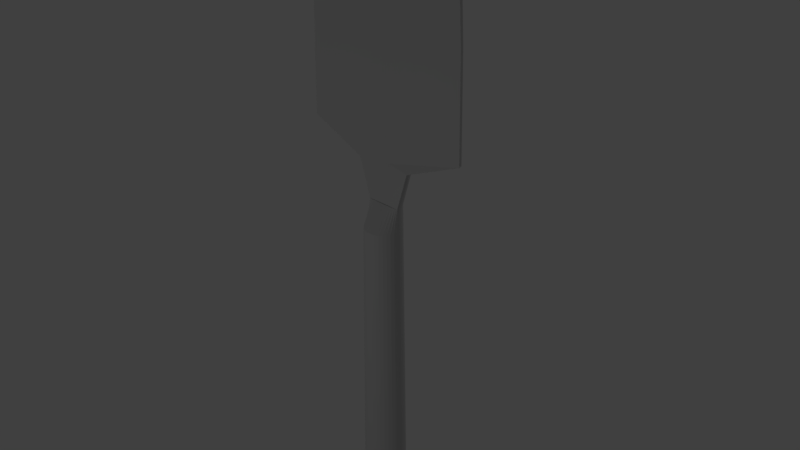 # Source: spade.blend  (saved by Blender 2.79.0; exported with 4.5.12 LTS)
import bpy
from mathutils import Matrix  # noqa: F401  (used for matrix-valued properties, if any)

bpy.ops.wm.read_factory_settings(use_empty=True)
scene = bpy.context.scene
scene.name = 'Scene'

# ---- collections
col_collection_1 = bpy.data.collections.new('Collection 1'); scene.collection.children.link(col_collection_1)

# ---- images (referenced by path relative to the original .blend; pixels are not part of the script)
import os
ASSET_DIR = os.environ.get("B2B_ASSET_DIR", "")  # directory of the original .blend (textures are referenced by path, not embedded)
HERE = os.path.dirname(os.path.abspath(__file__))  # packed textures are extracted next to this script under _unpacked/

def load_image(name, relpath, width, height, colorspace="sRGB"):
    """Load a texture the original file referenced (path relative to the .blend, or extracted next to this script)."""
    p = next((c for c in (os.path.join(HERE, relpath), os.path.join(ASSET_DIR, relpath)) if relpath and os.path.exists(c)), "")
    if p:
        img = bpy.data.images.load(p, check_existing=True)
        img.name = name
    else:  # same state as the original file: an image datablock whose file is absent (Cycles renders it pink)
        img = bpy.data.images.new(name, width, height)
        img.source = "FILE"
        img.filepath = "//" + (relpath or name)
    img.colorspace_settings.name = colorspace
    return img
img_woodfinedark004_col_1k_jpg = load_image('WoodFineDark004_COL_1K.jpg', 'WoodFineDark004_COL_1K.jpg', 1024, 1024, 'sRGB')
img_woodfinedark004_nrm_1k_jpg = load_image('WoodFineDark004_NRM_1K.jpg', 'WoodFineDark004_NRM_1K.jpg', 1024, 1024, 'Non-Color')
img_woodfinedark004_refl_1k_jpg = load_image('WoodFineDark004_REFL_1K.jpg', 'WoodFineDark004_REFL_1K.jpg', 1024, 1024, 'sRGB')
img_woodfinedark004_gloss_1k_jpg = load_image('WoodFineDark004_GLOSS_1K.jpg', 'WoodFineDark004_GLOSS_1K.jpg', 1024, 1024, 'Non-Color')
img_woodfinedark004_disp16_1k_tif = load_image('WoodFineDark004_DISP16_1K.tif', 'WoodFineDark004_DISP16_1K.tif', 1024, 1024, 'Non-Color')

# ---- materials (node trees are filled in below, after node groups)
mat_woodfinedark004_1k_001 = bpy.data.materials.new('WoodFineDark004_1K.001')
mat_woodfinedark004_1k_001.alpha_threshold = 0.0
mat_woodfinedark004_1k_001.use_transparent_shadow = False
mat_woodfinedark004_1k_001.preview_render_type = 'CUBE'
mat_woodfinedark004_1k_001.diffuse_color = (0.5889, 0.5889, 0.5889, 1.0)
mat_woodfinedark004_1k_001.roughness = 0.5

# ---- material node trees

# ---- world
world_world = bpy.data.worlds.new('World'); scene.world = world_world
world_world.color = (0.05088, 0.05088, 0.05088)
world_world.use_sun_shadow = False
world_world.sun_shadow_jitter_overblur = 0.0
world_world.cycles.sampling_method = 'MANUAL'

# ---- cameras
cam_camera = bpy.data.cameras.new('Camera')
cam_camera.clip_end = 100.0
cam_camera.lens = 35.0
cam_camera.sensor_width = 32.0
cam_camera.sensor_height = 18.0
cam_camera.ortho_scale = 7.314
cam_camera.dof.focus_distance = 0.0
cam_camera.dof.aperture_fstop = 128.0

# ---- lights
light_lamp_001 = bpy.data.lights.new('Lamp.001', 'POINT')
light_lamp_001.transmission_factor = 0.0
light_lamp_001.cutoff_distance = 30.0
light_lamp_001.energy = 100.0
light_lamp_001.shadow_buffer_clip_start = 1.001
light_lamp_001.shadow_soft_size = 0.1
light_lamp_001.shadow_maximum_resolution = 0.006
light_lamp_001.use_absolute_resolution = True
light_lamp = bpy.data.lights.new('Lamp', 'POINT')
light_lamp.transmission_factor = 0.0
light_lamp.cutoff_distance = 30.0
light_lamp.energy = 100.0
light_lamp.shadow_buffer_clip_start = 1.001
light_lamp.shadow_soft_size = 0.1
light_lamp.shadow_maximum_resolution = 0.006
light_lamp.use_absolute_resolution = True

# ---- meshes
me_cylinder = bpy.data.meshes.new('Cylinder')
me_cylinder.from_pydata([(2.834e-06, 1.272, 1.024), (0.9052, 1.248, 1.024), (1.776, 1.175, 1.024), (2.578, 1.058, 1.024), (3.281, 0.8995, 1.024), (1.057, 0.6945, -1.0), (3.858, 0.7067, 1.024), (4.287, 0.4868, 1.024), (1.243, 0.2439, -1.0), (4.551, 0.2482, 1.024), (1.172, -0.4783, -1.0), (1.057, -0.6944, -1.0), (0.4957, -1.155, -1.0), (-0.461, -1.155, -1.0), (-0.8665, -0.8838, -1.0), (-1.209, -0.2438, -1.0), (-4.551, 0.2482, 1.024), (-1.137, 0.4784, -1.0), (-4.287, 0.4868, 1.024), (-1.022, 0.6945, -1.0), (-3.858, 0.7067, 1.024), (-3.281, 0.8995, 1.024), (-2.578, 1.058, 1.024), (-1.776, 1.175, 1.024), (-0.2265, 1.226, -1.0), (-0.9052, 1.248, 1.024), (3.725e-09, 1.0, 0.235), (0.1951, 0.9808, 0.235), (0.3827, 0.9239, 0.235), (0.5556, 0.8315, 0.235), (0.7071, 0.7071, 0.235), (0.8315, 0.5556, 0.235), (0.9239, 0.3827, 0.235), (0.9808, 0.1951, 0.235), (1.0, 0.0165, 0.235), (0.9808, 0.01327, 0.235), (0.9239, 0.01017, 0.235), (0.8315, 0.007305, 0.235), (0.7071, 0.004797, 0.235), (0.5556, 0.002738, 0.235), (0.3827, 0.001209, 0.235), (0.1951, 0.0002671, 0.235), (-3.241e-07, -5.09e-05, 0.235), (-0.1951, 0.0002671, 0.235), (-0.3827, 0.001209, 0.235), (-0.5556, 0.002738, 0.235), (-0.7071, 0.004797, 0.235), (-0.8315, 0.007305, 0.235), (-0.9239, 0.01017, 0.235), (-0.9808, 0.01327, 0.235), (-1.0, 0.0165, 0.235), (-0.9808, 0.1951, 0.235), (-0.9239, 0.3827, 0.235), (-0.8315, 0.5556, 0.235), (-0.7071, 0.7071, 0.235), (-0.5556, 0.8315, 0.235), (-0.3827, 0.9239, 0.235), (-0.1951, 0.9808, 0.235), (2.037e-06, 1.272, 0.4344), (0.9923, 1.248, 0.4344), (1.946, 1.175, 0.4344), (2.826, 1.058, 0.4344), (3.597, 0.8995, 0.4344), (4.229, 0.7067, 0.4344), (4.699, 0.4868, 0.4344), (4.989, 0.2482, 0.4344), (-4.989, 0.2482, 0.4344), (-4.699, 0.4868, 0.4344), (-4.229, 0.7067, 0.4344), (-3.597, 0.8995, 0.4344), (-2.826, 1.058, 0.4344), (-1.946, 1.175, 0.4344), (-0.9923, 1.248, 0.4344), (-1.862e-06, 1.0, 1.167), (0.156, 0.9808, 1.167), (0.3059, 0.9239, 1.167), (0.4442, 0.8315, 1.167), (0.5653, 0.7071, 1.167), (0.6647, 0.5556, 1.167), (0.7386, 0.3827, 1.167), (0.7841, 0.1951, 1.167), (0.7995, -5.96e-08, 1.167), (-0.7995, 8.941e-07, 1.167), (-0.7841, 0.1951, 1.167), (-0.7386, 0.3827, 1.167), (-0.6647, 0.5556, 1.167), (-0.5653, 0.7071, 1.167), (-0.4442, 0.8315, 1.167), (-0.3059, 0.9239, 1.167), (-0.156, 0.9808, 1.167), (2.485e-06, 1.272, 0.741), (0.9676, 1.248, 0.741), (1.898, 1.175, 0.741), (2.755, 1.058, 0.741), (3.507, 0.8995, 0.741), (4.124, 0.7067, 0.741), (4.582, 0.4868, 0.741), (4.864, 0.2482, 0.741), (-4.864, 0.2482, 0.741), (-4.582, 0.4868, 0.741), (-4.124, 0.7067, 0.741), (-3.507, 0.8995, 0.741), (-2.755, 1.058, 0.741), (-1.898, 1.175, 0.741), (-0.9676, 1.248, 0.741), (4.96, 1.132e-06, 0.741), (4.64, 1.073e-06, 1.024), (-4.64, 2.027e-06, 1.024), (-4.96, 2.086e-06, 0.741), (-5.086, 2.265e-06, 0.4344), (5.086, 1.132e-06, 0.4344), (1.172, 0.4784, -1.0), (1.267, 4.55e-05, -1.0), (0.9012, -0.8838, -1.0), (-0.2265, -1.226, -1.0), (-0.8665, 0.8839, -1.0), (-0.461, 1.155, -1.0), (0.01736, 0.8579, -1.019), (0.1847, 0.8415, -1.019), (0.3457, 0.7926, -1.019), (0.624, 0.6067, -1.019), (0.7307, 0.4767, -1.019), (0.8588, -0.1673, -1.019), (0.81, -0.3283, -1.019), (0.7307, -0.4766, -1.019), (0.494, -0.7133, -1.019), (0.3457, -0.7926, -1.019), (-0.3109, -0.7926, -1.019), (-0.4593, -0.7133, -1.019), (-0.5893, -0.6066, -1.019), (-0.696, -0.4766, -1.019), (-0.7752, -0.3283, -1.019), (-0.8241, -0.1673, -1.019), (-0.7752, 0.3284, -1.019), (-0.696, 0.4767, -1.019), (-0.15, 0.8415, -1.019), (0.1847, -0.8414, -1.019), (0.01736, -0.8579, -1.019), (-0.15, -0.8414, -1.019), (-0.8405, 4.624e-05, -1.019), (-0.8241, 0.1674, -1.019), (0.494, 0.7134, -1.019), (0.81, 0.3283, -1.019), (0.8588, 0.1674, -1.019), (0.8753, 4.55e-05, -1.019), (0.624, -0.6066, -1.019), (-0.5893, 0.6067, -1.019), (-0.4593, 0.7134, -1.019), (-0.3109, 0.7926, -1.019), (0.01736, 1.25, -1.0), (0.2612, 1.226, -1.0), (0.4957, 1.155, -1.0), (0.9012, 0.8839, -1.0), (1.243, -0.2438, -1.0), (0.7118, -1.039, -1.0), (-0.6771, -1.039, -1.0), (-1.022, -0.6944, -1.0), (-1.137, -0.4783, -1.0), (0.2612, -1.226, -1.0), (0.01736, -1.25, -1.0), (-1.233, 4.662e-05, -1.0), (-1.209, 0.2439, -1.0), (0.7118, 1.039, -1.0), (-0.6771, 1.039, -1.0), (0.3293, 1.14, 0.3543), (0.6459, 1.074, 0.3543), (0.9376, 0.9668, 0.3543), (1.193, 0.8222, 0.3543), (1.403, 0.646, 0.3543), (1.559, 0.445, 0.3543), (1.655, 0.2268, 0.3543), (-1.655, 0.2268, 0.3543), (-1.559, 0.445, 0.3543), (-1.403, 0.646, 0.3543), (-1.193, 0.8222, 0.3543), (-0.9376, 0.9668, 0.3543), (-0.6459, 1.074, 0.3543), (-0.3293, 1.14, 0.3543), (1.208e-06, 1.163, 0.3543), (1.688, 6.557e-07, 0.3543), (-1.688, 1.729e-06, 0.3543), (-1.848e-06, 0.09775, 1.167), (5.96e-08, 0.02036, 0.235), (4.555e-07, 0.3505, 1.024), (-4.768e-07, 0.3505, 0.4344), (1.347e-07, 0.3505, 0.741), (5.96e-07, 0.3505, 0.3543), (0.845, 0.5639, 0.1609), (0.9965, 0.198, 0.1609), (0.9388, -0.3884, 0.1609), (0.845, -0.5639, 0.1609), (0.3895, -0.9377, 0.1609), (-0.3874, -0.9377, 0.1609), (-0.7167, -0.7177, 0.1609), (-0.9944, -0.198, 0.1609), (-0.9367, 0.3884, 0.1609), (-0.8429, 0.5639, 0.1609), (-0.197, 0.9955, 0.1609), (0.9388, 0.3884, 0.1609), (1.016, 2.729e-06, 0.1609), (0.7187, -0.7177, 0.1609), (-0.197, -0.9955, 0.1609), (-0.7167, 0.7177, 0.1609), (-0.3874, 0.9377, 0.1609), (0.1991, 0.9955, 0.1609), (0.3895, 0.9377, 0.1609), (0.7187, 0.7177, 0.1609), (0.9965, -0.198, 0.1609), (0.5649, -0.8439, 0.1609), (-0.5629, -0.8439, 0.1609), (-0.8429, -0.5639, 0.1609), (-0.9367, -0.3884, 0.1609), (-0.5629, 0.8439, 0.1609), (0.001041, 1.015, 0.1609), (0.5649, 0.8439, 0.1609), (0.1991, -0.9955, 0.1609), (0.001041, -1.015, 0.1609), (-1.014, 3.678e-06, 0.1609), (-0.9944, 0.198, 0.1609)], [], [(90, 0, 1, 91), (91, 1, 2, 92), (92, 2, 3, 93), (93, 3, 4, 94), (94, 4, 6, 95), (95, 6, 7, 96), (96, 7, 9, 97), (97, 9, 106, 105), (108, 107, 16, 98), (98, 16, 18, 99), (99, 18, 20, 100), (100, 20, 21, 101), (101, 21, 22, 102), (102, 22, 23, 103), (20, 18, 84, 85), (103, 23, 25, 104), (104, 25, 0, 90), (197, 57, 26, 213), (203, 56, 57, 197), (212, 55, 56, 203), (202, 54, 55, 212), (196, 53, 54, 202), (195, 52, 53, 196), (218, 51, 52, 195), (217, 50, 51, 218), (194, 49, 50, 217), (211, 48, 49, 194), (210, 47, 48, 211), (193, 46, 47, 210), (209, 45, 46, 193), (192, 44, 45, 209), (201, 43, 44, 192), (216, 42, 43, 201), (215, 41, 42, 216), (191, 40, 41, 215), (208, 39, 40, 191), (200, 38, 39, 208), (190, 37, 38, 200), (189, 36, 37, 190), (207, 35, 36, 189), (199, 34, 35, 207), (188, 33, 34, 199), (198, 32, 33, 188), (187, 31, 32, 198), (206, 30, 31, 187), (214, 29, 30, 206), (205, 28, 29, 214), (204, 27, 28, 205), (213, 26, 27, 204), (177, 72, 58, 178), (176, 71, 72, 177), (175, 70, 71, 176), (174, 69, 70, 175), (173, 68, 69, 174), (172, 67, 68, 173), (171, 66, 67, 172), (180, 109, 66, 171), (170, 65, 110, 179), (169, 64, 65, 170), (168, 63, 64, 169), (167, 62, 63, 168), (166, 61, 62, 167), (165, 60, 61, 166), (164, 59, 60, 165), (178, 58, 59, 164), (6, 4, 77, 78), (1, 0, 73, 74), (0, 25, 89, 73), (21, 20, 85, 86), (7, 6, 78, 79), (2, 1, 74, 75), (22, 21, 86, 87), (9, 7, 79, 80), (16, 107, 82, 83), (3, 2, 75, 76), (23, 22, 87, 88), (106, 9, 80, 81), (18, 16, 83, 84), (4, 3, 76, 77), (25, 23, 88, 89), (72, 104, 90, 58), (71, 103, 104, 72), (70, 102, 103, 71), (69, 101, 102, 70), (68, 100, 101, 69), (67, 99, 100, 68), (66, 98, 99, 67), (109, 108, 98, 66), (65, 97, 105, 110), (64, 96, 97, 65), (63, 95, 96, 64), (62, 94, 95, 63), (61, 93, 94, 62), (60, 92, 93, 61), (59, 91, 92, 60), (58, 90, 91, 59), (181, 82, 107, 183), (184, 110, 105, 185), (74, 73, 89, 88, 87, 86, 85, 84, 83, 82, 181, 81, 80, 79, 78, 77, 76, 75), (183, 185, 105, 106), (186, 179, 110, 184), (117, 118, 119, 141, 120, 121, 142, 143, 144, 122, 123, 124, 145, 125, 126, 136, 137, 138, 127, 128, 129, 130, 131, 132, 139, 140, 133, 134, 146, 147, 148, 135), (118, 117, 149, 150), (119, 118, 150, 151), (121, 120, 152, 5), (123, 122, 153, 10), (124, 123, 10, 11), (126, 125, 154, 12), (128, 127, 13, 155), (129, 128, 155, 14), (130, 129, 14, 156), (131, 130, 156, 157), (132, 131, 157, 15), (134, 133, 17, 19), (117, 135, 24, 149), (137, 136, 158, 159), (138, 137, 159, 114), (140, 139, 160, 161), (141, 119, 151, 162), (120, 141, 162, 152), (142, 121, 5, 111), (143, 142, 111, 8), (144, 143, 8, 112), (122, 144, 112, 153), (145, 124, 11, 113), (125, 145, 113, 154), (136, 126, 12, 158), (127, 138, 114, 13), (139, 132, 15, 160), (133, 140, 161, 17), (146, 134, 19, 115), (147, 146, 115, 163), (148, 147, 163, 116), (135, 148, 116, 24), (182, 34, 179, 186), (26, 178, 164, 27), (27, 164, 165, 28), (28, 165, 166, 29), (29, 166, 167, 30), (30, 167, 168, 31), (31, 168, 169, 32), (32, 169, 170, 33), (33, 170, 179, 34), (50, 180, 171, 51), (51, 171, 172, 52), (52, 172, 173, 53), (53, 173, 174, 54), (54, 174, 175, 55), (55, 175, 176, 56), (56, 176, 177, 57), (57, 177, 178, 26), (50, 182, 186, 180), (180, 186, 184, 109), (107, 108, 185, 183), (109, 184, 185, 108), (81, 181, 183, 106), (149, 213, 204, 150), (150, 204, 205, 151), (151, 205, 214, 162), (162, 214, 206, 152), (152, 206, 187, 5), (5, 187, 198, 111), (111, 198, 188, 8), (8, 188, 199, 112), (112, 199, 207, 153), (153, 207, 189, 10), (10, 189, 190, 11), (11, 190, 200, 113), (113, 200, 208, 154), (154, 208, 191, 12), (12, 191, 215, 158), (158, 215, 216, 159), (159, 216, 201, 114), (114, 201, 192, 13), (13, 192, 209, 155), (155, 209, 193, 14), (14, 193, 210, 156), (156, 210, 211, 157), (157, 211, 194, 15), (15, 194, 217, 160), (160, 217, 218, 161), (161, 218, 195, 17), (17, 195, 196, 19), (19, 196, 202, 115), (115, 202, 212, 163), (163, 212, 203, 116), (116, 203, 197, 24), (24, 197, 213, 149)])
_uv = me_cylinder.uv_layers.new(name='UVMap')
_uv.uv.foreach_set('vector', [0.4583, 0.1532, 0.4584, 0.125, 0.5475, 0.1247, 0.5544, 0.1525, 0.5544, 0.1525, 0.5475, 0.1247, 0.632, 0.1212, 0.6459, 0.1479, 0.6459, 0.1479, 0.632, 0.1212, 0.7094, 0.1136, 0.7301, 0.1386, 0.7301, 0.1386, 0.7094, 0.1136, 0.7766, 0.1019, 0.8035, 0.1242, 0.8035, 0.1242, 0.7766, 0.1019, 0.8311, 0.08662, 0.8632, 0.1047, 0.8632, 0.1047, 0.8311, 0.08662, 0.8713, 0.06844, 0.9071, 0.08236, 0.9071, 0.08236, 0.8713, 0.06844, 0.8975, 0.04797, 0.9358, 0.06091, 0.9358, 0.06091, 0.8975, 0.04797, 0.9103, 0.02503, 0.9521, 0.03975, 0.3949, 0.4614, 0.4193, 0.4276, 0.4435, 0.4374, 0.4189, 0.4695, 0.4189, 0.4695, 0.4435, 0.4374, 0.4785, 0.4411, 0.4535, 0.472, 0.4535, 0.472, 0.4785, 0.4411, 0.5261, 0.4412, 0.5026, 0.4713, 0.5026, 0.4713, 0.5261, 0.4412, 0.5862, 0.4387, 0.5662, 0.4684, 0.1109, 0.1267, 0.1373, 0.1016, 0.2071, 0.1131, 0.1866, 0.1384, 0.1866, 0.1384, 0.2071, 0.1131, 0.2847, 0.1208, 0.2708, 0.1475, 0.08011, 0.08588, 0.03723, 0.06679, 0.382, 0.03711, 0.3901, 0.05352, 0.2708, 0.1475, 0.2847, 0.1208, 0.3692, 0.1245, 0.3623, 0.1522, 0.3623, 0.1522, 0.3692, 0.1245, 0.4584, 0.125, 0.4583, 0.1532, 0.2557, 0.4402, 0.2511, 0.4388, 0.2536, 0.427, 0.2585, 0.4274, 0.2505, 0.4522, 0.2462, 0.4499, 0.2511, 0.4388, 0.2557, 0.4402, 0.2429, 0.4627, 0.2392, 0.4596, 0.2462, 0.4499, 0.2505, 0.4522, 0.2335, 0.4716, 0.2305, 0.4678, 0.2392, 0.4596, 0.2429, 0.4627, 0.2225, 0.4783, 0.2203, 0.474, 0.2305, 0.4678, 0.2335, 0.4716, 0.2104, 0.4826, 0.2091, 0.478, 0.2203, 0.474, 0.2225, 0.4783, 0.1976, 0.4845, 0.1974, 0.4796, 0.2091, 0.478, 0.2104, 0.4826, 0.185, 0.4835, 0.1868, 0.479, 0.1974, 0.4796, 0.1976, 0.4845, 0.7037, 0.5526, 0.7254, 0.5502, 0.7268, 0.5515, 0.7224, 0.5577, 0.6853, 0.5463, 0.7248, 0.5447, 0.7254, 0.5502, 0.7037, 0.5526, 0.6683, 0.5369, 0.7245, 0.5357, 0.7248, 0.5447, 0.6853, 0.5463, 0.6534, 0.5245, 0.7242, 0.5235, 0.7245, 0.5357, 0.6683, 0.5369, 0.6411, 0.5095, 0.724, 0.5088, 0.7242, 0.5235, 0.6534, 0.5245, 0.632, 0.4924, 0.7239, 0.4919, 0.724, 0.5088, 0.6411, 0.5095, 0.6264, 0.4738, 0.7238, 0.4736, 0.7239, 0.4919, 0.632, 0.4924, 0.6245, 0.4545, 0.7237, 0.4546, 0.7238, 0.4736, 0.6264, 0.4738, 0.6264, 0.4351, 0.7238, 0.4355, 0.7237, 0.4546, 0.6245, 0.4545, 0.632, 0.4166, 0.7239, 0.4172, 0.7238, 0.4355, 0.6264, 0.4351, 0.6411, 0.3994, 0.724, 0.4004, 0.7239, 0.4172, 0.632, 0.4166, 0.6534, 0.3844, 0.7242, 0.3856, 0.724, 0.4004, 0.6411, 0.3994, 0.6683, 0.372, 0.7245, 0.3735, 0.7242, 0.3856, 0.6534, 0.3844, 0.6853, 0.3626, 0.7249, 0.3645, 0.7245, 0.3735, 0.6683, 0.372, 0.7037, 0.3563, 0.7254, 0.3589, 0.7249, 0.3645, 0.6853, 0.3626, 0.7224, 0.3514, 0.7268, 0.3576, 0.7254, 0.3589, 0.7037, 0.3563, 0.2115, 0.3551, 0.21, 0.3598, 0.1992, 0.3573, 0.1986, 0.3525, 0.2238, 0.3605, 0.2214, 0.3649, 0.21, 0.3598, 0.2115, 0.3551, 0.2348, 0.3681, 0.2316, 0.372, 0.2214, 0.3649, 0.2238, 0.3605, 0.2441, 0.3777, 0.2403, 0.3809, 0.2316, 0.372, 0.2348, 0.3681, 0.2514, 0.3889, 0.247, 0.3913, 0.2403, 0.3809, 0.2441, 0.3777, 0.2563, 0.4013, 0.2516, 0.4027, 0.247, 0.3913, 0.2514, 0.3889, 0.2587, 0.4143, 0.2538, 0.4148, 0.2516, 0.4027, 0.2563, 0.4013, 0.2585, 0.4274, 0.2536, 0.427, 0.2538, 0.4148, 0.2587, 0.4143, 0.4679, 0.8388, 0.403, 0.8255, 0.5, 0.8239, 0.5, 0.837, 0.4367, 0.8446, 0.3094, 0.8307, 0.403, 0.8255, 0.4679, 0.8388, 0.4078, 0.8543, 0.2233, 0.8401, 0.3094, 0.8307, 0.4367, 0.8446, 0.3823, 0.8678, 0.1477, 0.8536, 0.2233, 0.8401, 0.4078, 0.8543, 0.3612, 0.8845, 0.0856, 0.8707, 0.1477, 0.8536, 0.3823, 0.8678, 0.3453, 0.9037, 0.03926, 0.8908, 0.0856, 0.8707, 0.3612, 0.8845, 0.3352, 0.9247, 0.01044, 0.9132, 0.03926, 0.8908, 0.3453, 0.9037, 0.3312, 0.9467, 0.000232, 0.9371, 0.01044, 0.9132, 0.3352, 0.9247, 0.6648, 0.9247, 0.9896, 0.9132, 0.9998, 0.9371, 0.6688, 0.9467, 0.6547, 0.9037, 0.9607, 0.8908, 0.9896, 0.9132, 0.6648, 0.9247, 0.6388, 0.8845, 0.9144, 0.8707, 0.9607, 0.8908, 0.6547, 0.9037, 0.6177, 0.8678, 0.8523, 0.8536, 0.9144, 0.8707, 0.6388, 0.8845, 0.5922, 0.8543, 0.7767, 0.8402, 0.8523, 0.8536, 0.6177, 0.8678, 0.5633, 0.8446, 0.6906, 0.8307, 0.7767, 0.8402, 0.5922, 0.8543, 0.5321, 0.8388, 0.597, 0.8255, 0.6906, 0.8307, 0.5633, 0.8446, 0.5, 0.837, 0.5, 0.8239, 0.597, 0.8255, 0.5321, 0.8388, 0.8311, 0.08662, 0.7766, 0.1019, 0.5163, 0.06785, 0.5269, 0.05359, 0.5475, 0.1247, 0.4584, 0.125, 0.4584, 0.09426, 0.4742, 0.09263, 0.4584, 0.125, 0.3692, 0.1245, 0.4426, 0.09258, 0.4584, 0.09426, 0.1373, 0.1016, 0.08011, 0.08588, 0.3901, 0.05352, 0.4006, 0.06771, 0.8713, 0.06844, 0.8311, 0.08662, 0.5269, 0.05359, 0.5352, 0.03715, 0.632, 0.1212, 0.5475, 0.1247, 0.4742, 0.09263, 0.4895, 0.08772, 0.2071, 0.1131, 0.1373, 0.1016, 0.4006, 0.06771, 0.4132, 0.07926, 0.8975, 0.04797, 0.8713, 0.06844, 0.5352, 0.03715, 0.5408, 0.01916, 0.01026, 0.04502, 0.000232, 0.02137, 0.374, 0.0002321, 0.3765, 0.01912, 0.7094, 0.1136, 0.632, 0.1212, 0.4895, 0.08772, 0.5037, 0.07937, 0.2847, 0.1208, 0.2071, 0.1131, 0.4132, 0.07926, 0.4273, 0.08764, 0.9103, 0.02503, 0.8975, 0.04797, 0.5408, 0.01916, 0.5435, 0.000232, 0.03723, 0.06679, 0.01026, 0.04502, 0.3765, 0.01912, 0.382, 0.03711, 0.7766, 0.1019, 0.7094, 0.1136, 0.5037, 0.07937, 0.5163, 0.06785, 0.3692, 0.1245, 0.2847, 0.1208, 0.4273, 0.08764, 0.4426, 0.09258, 0.3589, 0.1826, 0.3623, 0.1522, 0.4583, 0.1532, 0.4583, 0.1839, 0.2636, 0.1773, 0.2708, 0.1475, 0.3623, 0.1522, 0.3589, 0.1826, 0.1758, 0.1677, 0.1866, 0.1384, 0.2708, 0.1475, 0.2636, 0.1773, 0.09757, 0.1559, 0.1109, 0.1267, 0.1866, 0.1384, 0.1758, 0.1677, 0.4938, 0.502, 0.5026, 0.4713, 0.5662, 0.4684, 0.5591, 0.4993, 0.4427, 0.502, 0.4535, 0.472, 0.5026, 0.4713, 0.4938, 0.502, 0.406, 0.4982, 0.4189, 0.4695, 0.4535, 0.472, 0.4427, 0.502, 0.3812, 0.4906, 0.3949, 0.4614, 0.4189, 0.4695, 0.406, 0.4982, 0.9638, 0.07907, 0.9358, 0.06091, 0.9521, 0.03975, 0.9814, 0.05779, 0.9327, 0.1036, 0.9071, 0.08236, 0.9358, 0.06091, 0.9638, 0.07907, 0.8847, 0.1295, 0.8632, 0.1047, 0.9071, 0.08236, 0.9327, 0.1036, 0.8199, 0.1517, 0.8035, 0.1242, 0.8632, 0.1047, 0.8847, 0.1295, 0.7416, 0.1678, 0.7301, 0.1386, 0.8035, 0.1242, 0.8199, 0.1517, 0.6532, 0.1779, 0.6459, 0.1479, 0.7301, 0.1386, 0.7416, 0.1678, 0.5577, 0.1829, 0.5544, 0.1525, 0.6459, 0.1479, 0.6532, 0.1779, 0.4583, 0.1839, 0.4583, 0.1532, 0.5544, 0.1525, 0.5577, 0.1829, 0.4966, 0.7419, 0.4188, 0.7472, 0.04232, 0.7208, 0.4966, 0.7144, 0.4966, 0.6569, 0.9949, 0.6644, 0.9824, 0.6934, 0.4966, 0.6868, 0.8204, 0.4471, 0.8052, 0.449, 0.79, 0.4471, 0.7753, 0.4415, 0.7619, 0.4325, 0.7501, 0.4204, 0.7404, 0.4056, 0.7332, 0.3887, 0.7287, 0.3704, 0.7272, 0.3514, 0.8052, 0.3609, 0.8832, 0.3514, 0.8817, 0.3705, 0.8773, 0.3888, 0.87, 0.4056, 0.8603, 0.4204, 0.8485, 0.4325, 0.835, 0.4415, 0.4966, 0.7144, 0.4966, 0.6868, 0.9824, 0.6934, 0.9508, 0.7208, 0.4966, 0.6489, 0.6667, 0.6355, 0.9949, 0.6644, 0.4966, 0.6569, 0.7878, 0.2433, 0.791, 0.2594, 0.791, 0.2758, 0.7878, 0.2919, 0.7816, 0.3071, 0.7724, 0.3207, 0.7608, 0.3323, 0.7472, 0.3414, 0.732, 0.3477, 0.716, 0.3509, 0.6995, 0.3509, 0.6835, 0.3477, 0.6683, 0.3414, 0.6547, 0.3323, 0.6431, 0.3207, 0.6339, 0.3071, 0.6277, 0.2919, 0.6245, 0.2758, 0.6245, 0.2594, 0.6277, 0.2433, 0.6339, 0.2282, 0.6431, 0.2145, 0.6547, 0.2029, 0.6683, 0.1938, 0.6835, 0.1876, 0.6995, 0.1844, 0.716, 0.1844, 0.732, 0.1876, 0.7472, 0.1938, 0.7608, 0.2029, 0.7724, 0.2145, 0.7816, 0.2282, 0.5859, 0.3139, 0.5859, 0.2975, 0.624, 0.2938, 0.624, 0.3177, 0.5827, 0.33, 0.5859, 0.3139, 0.624, 0.3177, 0.6193, 0.3411, 0.5557, 0.3704, 0.5673, 0.3588, 0.5969, 0.3831, 0.58, 0.4, 0.4783, 0.3858, 0.4944, 0.389, 0.4907, 0.4271, 0.4672, 0.4225, 0.4632, 0.3795, 0.4783, 0.3858, 0.4672, 0.4225, 0.4451, 0.4133, 0.4288, 0.3452, 0.4379, 0.3588, 0.4083, 0.3831, 0.3951, 0.3632, 0.4288, 0.2663, 0.4225, 0.2814, 0.3859, 0.2703, 0.3951, 0.2482, 0.4379, 0.2526, 0.4288, 0.2663, 0.3951, 0.2482, 0.4083, 0.2284, 0.4495, 0.2411, 0.4379, 0.2526, 0.4083, 0.2284, 0.4252, 0.2114, 0.4632, 0.2319, 0.4495, 0.2411, 0.4252, 0.2114, 0.4451, 0.1982, 0.4783, 0.2257, 0.4632, 0.2319, 0.4451, 0.1982, 0.4672, 0.189, 0.5421, 0.2319, 0.5269, 0.2257, 0.538, 0.189, 0.5601, 0.1982, 0.5859, 0.2975, 0.5827, 0.2814, 0.6193, 0.2703, 0.624, 0.2938, 0.4193, 0.3139, 0.4225, 0.33, 0.3859, 0.3411, 0.3812, 0.3177, 0.4193, 0.2975, 0.4193, 0.3139, 0.3812, 0.3177, 0.3812, 0.2938, 0.5108, 0.2225, 0.4944, 0.2225, 0.4907, 0.1844, 0.5146, 0.1844, 0.5764, 0.3452, 0.5827, 0.33, 0.6193, 0.3411, 0.6102, 0.3632, 0.5673, 0.3588, 0.5764, 0.3452, 0.6102, 0.3632, 0.5969, 0.3831, 0.5421, 0.3795, 0.5557, 0.3704, 0.58, 0.4, 0.5601, 0.4133, 0.5269, 0.3858, 0.5421, 0.3795, 0.5601, 0.4133, 0.538, 0.4225, 0.5108, 0.389, 0.5269, 0.3858, 0.538, 0.4225, 0.5146, 0.4271, 0.4944, 0.389, 0.5108, 0.389, 0.5146, 0.4271, 0.4907, 0.4271, 0.4495, 0.3704, 0.4632, 0.3795, 0.4451, 0.4133, 0.4252, 0.4, 0.4379, 0.3588, 0.4495, 0.3704, 0.4252, 0.4, 0.4083, 0.3831, 0.4225, 0.33, 0.4288, 0.3452, 0.3951, 0.3632, 0.3859, 0.3411, 0.4225, 0.2814, 0.4193, 0.2975, 0.3812, 0.2938, 0.3859, 0.2703, 0.4944, 0.2225, 0.4783, 0.2257, 0.4672, 0.189, 0.4907, 0.1844, 0.5269, 0.2257, 0.5108, 0.2225, 0.5146, 0.1844, 0.538, 0.189, 0.5557, 0.2411, 0.5421, 0.2319, 0.5601, 0.1982, 0.58, 0.2115, 0.5673, 0.2527, 0.5557, 0.2411, 0.58, 0.2115, 0.5969, 0.2284, 0.5764, 0.2663, 0.5673, 0.2527, 0.5969, 0.2284, 0.6102, 0.2482, 0.5827, 0.2814, 0.5764, 0.2663, 0.6102, 0.2482, 0.6193, 0.2703, 0.4966, 0.6153, 0.5958, 0.6233, 0.6667, 0.6355, 0.4966, 0.6489, 0.5, 0.8566, 0.5, 0.837, 0.5321, 0.8388, 0.5189, 0.8581, 0.5189, 0.8581, 0.5321, 0.8388, 0.5633, 0.8446, 0.5373, 0.8628, 0.5373, 0.8628, 0.5633, 0.8446, 0.5922, 0.8543, 0.5544, 0.8709, 0.5544, 0.8709, 0.5922, 0.8543, 0.6177, 0.8678, 0.5696, 0.8822, 0.5696, 0.8822, 0.6177, 0.8678, 0.6388, 0.8845, 0.5823, 0.8963, 0.5823, 0.8963, 0.6388, 0.8845, 0.6547, 0.9037, 0.592, 0.9127, 0.592, 0.9127, 0.6547, 0.9037, 0.6648, 0.9247, 0.5983, 0.9307, 0.5983, 0.9307, 0.6648, 0.9247, 0.6688, 0.9467, 0.6009, 0.948, 0.3991, 0.948, 0.3312, 0.9467, 0.3352, 0.9247, 0.4017, 0.9307, 0.4017, 0.9307, 0.3352, 0.9247, 0.3453, 0.9037, 0.408, 0.9127, 0.408, 0.9127, 0.3453, 0.9037, 0.3612, 0.8845, 0.4177, 0.8963, 0.4177, 0.8963, 0.3612, 0.8845, 0.3823, 0.8678, 0.4304, 0.8822, 0.4304, 0.8822, 0.3823, 0.8678, 0.4078, 0.8543, 0.4456, 0.8709, 0.4456, 0.8709, 0.4078, 0.8543, 0.4367, 0.8446, 0.4627, 0.8628, 0.4627, 0.8628, 0.4367, 0.8446, 0.4679, 0.8388, 0.4811, 0.8581, 0.4811, 0.8581, 0.4679, 0.8388, 0.5, 0.837, 0.5, 0.8566, 0.3973, 0.6233, 0.4966, 0.6153, 0.4966, 0.6489, 0.3265, 0.6355, 0.3265, 0.6355, 0.4966, 0.6489, 0.4966, 0.6569, -0.001721, 0.6644, 0.04232, 0.7208, 0.01071, 0.6934, 0.4966, 0.6868, 0.4966, 0.7144, -0.001721, 0.6644, 0.4966, 0.6569, 0.4966, 0.6868, 0.01071, 0.6934, 0.5744, 0.7472, 0.4966, 0.7419, 0.4966, 0.7144, 0.9508, 0.7208, 0.3827, 0.4366, 0.2585, 0.4274, 0.2587, 0.4143, 0.3819, 0.399, 0.3819, 0.399, 0.2587, 0.4143, 0.2563, 0.4013, 0.3736, 0.3625, 0.3736, 0.3625, 0.2563, 0.4013, 0.2514, 0.3889, 0.3585, 0.3287, 0.3585, 0.3287, 0.2514, 0.3889, 0.2441, 0.3777, 0.3371, 0.2987, 0.3371, 0.2987, 0.2441, 0.3777, 0.2348, 0.3681, 0.3106, 0.2738, 0.3106, 0.2738, 0.2348, 0.3681, 0.2238, 0.3605, 0.2801, 0.2547, 0.2801, 0.2547, 0.2238, 0.3605, 0.2115, 0.3551, 0.2469, 0.2422, 0.2469, 0.2422, 0.2115, 0.3551, 0.1986, 0.3525, 0.2126, 0.2362, 0.2126, 0.2362, 0.1986, 0.3525, 0.1857, 0.3536, 0.1781, 0.2351, 0.1781, 0.2351, 0.1857, 0.3536, 0.173, 0.3559, 0.1437, 0.2405, 0.1437, 0.2405, 0.173, 0.3559, 0.161, 0.3603, 0.1105, 0.2522, 0.1105, 0.2522, 0.161, 0.3603, 0.15, 0.367, 0.07976, 0.2702, 0.07976, 0.2702, 0.15, 0.367, 0.1405, 0.3757, 0.05276, 0.2939, 0.05276, 0.2939, 0.1405, 0.3757, 0.1331, 0.3861, 0.03062, 0.3226, 0.03062, 0.3226, 0.1331, 0.3861, 0.1278, 0.3979, 0.01434, 0.3553, 0.01434, 0.3553, 0.1278, 0.3979, 0.125, 0.4105, 0.004687, 0.3909, 0.004687, 0.3909, 0.125, 0.4105, 0.1248, 0.4234, 0.002185, 0.428, 0.002185, 0.428, 0.1248, 0.4234, 0.1272, 0.4362, 0.007085, 0.4652, 0.007085, 0.4652, 0.1272, 0.4362, 0.1321, 0.4483, 0.01934, 0.501, 0.01934, 0.501, 0.1321, 0.4483, 0.1393, 0.4592, 0.03862, 0.534, 0.03862, 0.534, 0.1393, 0.4592, 0.1486, 0.4684, 0.0643, 0.5628, 0.0643, 0.5628, 0.1486, 0.4684, 0.1596, 0.4757, 0.09551, 0.5863, 0.09551, 0.5863, 0.1596, 0.4757, 0.1722, 0.4803, 0.1309, 0.6031, 0.1309, 0.6031, 0.1722, 0.4803, 0.185, 0.4835, 0.1691, 0.6129, 0.1691, 0.6129, 0.185, 0.4835, 0.1976, 0.4845, 0.2086, 0.6129, 0.2086, 0.6129, 0.1976, 0.4845, 0.2104, 0.4826, 0.2469, 0.6052, 0.2469, 0.6052, 0.2104, 0.4826, 0.2225, 0.4783, 0.2826, 0.5901, 0.2826, 0.5901, 0.2225, 0.4783, 0.2335, 0.4716, 0.3145, 0.5685, 0.3145, 0.5685, 0.2335, 0.4716, 0.2429, 0.4627, 0.3414, 0.5411, 0.3414, 0.5411, 0.2429, 0.4627, 0.2505, 0.4522, 0.3621, 0.5091, 0.3621, 0.5091, 0.2505, 0.4522, 0.2557, 0.4402, 0.3761, 0.4738, 0.3761, 0.4738, 0.2557, 0.4402, 0.2585, 0.4274, 0.3827, 0.4366])
me_cylinder.materials.append(mat_woodfinedark004_1k_001)
me_cylinder.use_remesh_preserve_volume = False
me_cylinder.use_remesh_preserve_attributes = False
me_cylinder.use_mirror_vertex_groups = False
me_cylinder.update()

# ---- objects
ob_lamp_001 = bpy.data.objects.new('Lamp.001', light_lamp_001)
ob_spade = bpy.data.objects.new('Spade', me_cylinder)
ob_lamp = bpy.data.objects.new('Lamp', light_lamp)
ob_camera = bpy.data.objects.new('Camera', cam_camera)

# ---- transforms, parenting, visibility, modifiers, constraints
ob_lamp_001.location = (0.128, -9.047, 0.3555)
ob_lamp_001.rotation_euler = (0.6503, 0.05522, 1.866)
ob_lamp_001.scale = (-8.934, -8.934, -8.934)
ob_lamp_001.lock_rotations_4d = False
ob_lamp_001.empty_display_type = 'ARROWS'
ob_lamp_001.color = (0.0, 0.0, 0.0, 0.0)
ob_lamp_001.lineart.crease_threshold = 0.0
ob_spade.location = (0.08942, 0.1702, -0.347)
ob_spade.scale = (0.25, 0.25, 4.383)
ob_spade.lineart.crease_threshold = 0.0
ob_lamp.location = (-0.3541, 9.106, 2.259)
ob_lamp.rotation_euler = (0.6503, 0.05522, 1.866)
ob_lamp.scale = (-8.934, -8.934, -8.934)
ob_lamp.lock_rotations_4d = False
ob_lamp.empty_display_type = 'ARROWS'
ob_lamp.color = (0.0, 0.0, 0.0, 0.0)
ob_lamp.lineart.crease_threshold = 0.0
ob_camera.location = (7.481, -6.508, 5.344)
ob_camera.rotation_euler = (1.109, 0.0, 0.8149)
ob_camera.lock_rotations_4d = False
ob_camera.empty_display_type = 'ARROWS'
ob_camera.color = (0.0, 0.0, 0.0, 0.0)
ob_camera.display_type = 'WIRE'
ob_camera.lineart.crease_threshold = 0.0

# ---- collection membership
col_collection_1.objects.link(ob_lamp_001)
col_collection_1.objects.link(ob_spade)
col_collection_1.objects.link(ob_lamp)
col_collection_1.objects.link(ob_camera)

# ---- scene / render settings (as saved in the file)
scene.camera = ob_camera
scene.frame_start = 1; scene.frame_end = 250; scene.frame_set(1)
scene.render.engine = 'BLENDER_EEVEE_NEXT'
scene.render.resolution_percentage = 50
scene.render.dither_intensity = 0.0
scene.cycles.use_denoising = False
scene.cycles.samples = 128
scene.cycles.sampling_pattern = 'TABULATED_SOBOL'
scene.cycles.use_adaptive_sampling = False
scene.cycles.use_light_tree = False
scene.cycles.blur_glossy = 0.0
scene.cycles.sample_clamp_indirect = 0.0
scene.view_settings.view_transform = 'Standard'
bpy.context.view_layer.update()
